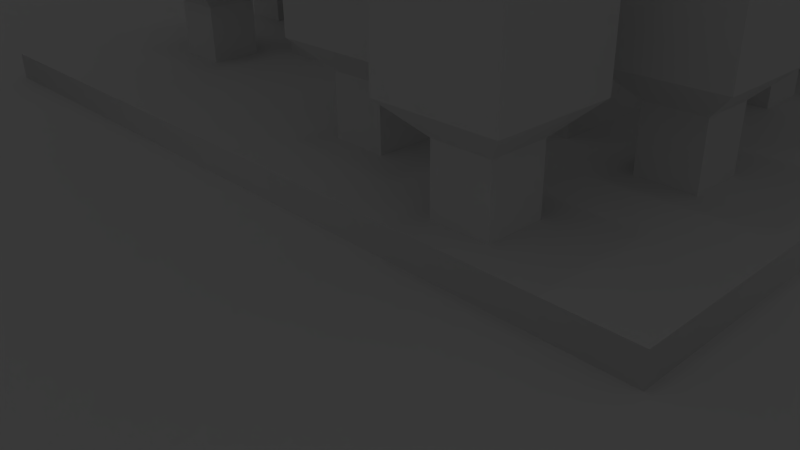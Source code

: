 # Source: pytest.blend  (saved by Blender 2.77.0; exported with 4.5.12 LTS)
import bpy
from mathutils import Matrix  # noqa: F401  (used for matrix-valued properties, if any)

bpy.ops.wm.read_factory_settings(use_empty=True)
scene = bpy.context.scene
scene.name = 'Scene'

# ---- collections
col_collection_1 = bpy.data.collections.new('Collection 1'); scene.collection.children.link(col_collection_1)

# ---- world
world_world = bpy.data.worlds.new('World'); scene.world = world_world
world_world.color = (0.05088, 0.05088, 0.05088)
world_world.use_sun_shadow = False
world_world.sun_shadow_jitter_overblur = 0.0
world_world.cycles.sampling_method = 'MANUAL'

# ---- cameras
cam_camera = bpy.data.cameras.new('Camera')
cam_camera.clip_end = 100.0
cam_camera.lens = 35.0
cam_camera.sensor_width = 32.0
cam_camera.sensor_height = 18.0
cam_camera.ortho_scale = 7.314
cam_camera.dof.focus_distance = 0.0
cam_camera.dof.aperture_fstop = 128.0

# ---- lights
light_lamp = bpy.data.lights.new('Lamp', 'POINT')
light_lamp.transmission_factor = 0.0
light_lamp.cutoff_distance = 30.0
light_lamp.energy = 100.0
light_lamp.shadow_buffer_clip_start = 1.001
light_lamp.shadow_soft_size = 0.1
light_lamp.shadow_maximum_resolution = 0.006
light_lamp.use_absolute_resolution = True

# ---- meshes
me_cube_036 = bpy.data.meshes.new('Cube.036')
me_cube_036.from_pydata([(-1.0, 1.0, 4.091), (-1.0, 1.0, 2.091), (-1.0, -1.0, 4.091), (-1.0, -1.0, 2.091), (1.0, 1.0, 4.091), (1.0, 1.0, 2.091), (1.0, -1.0, 4.091), (1.0, -1.0, 2.091), (-0.6, -0.6, 4.691), (-0.6, 0.6, 4.691), (0.6, -0.6, 4.691), (0.6, 0.6, 4.691), (-0.4926, 0.4926, 1.591), (-0.4926, -0.4926, 1.591), (0.4926, -0.4926, 1.591), (0.4926, 0.4926, 1.591), (-0.4926, 0.4926, 0.03567), (-0.4926, -0.4926, 0.03567), (0.4926, -0.4926, 0.03567), (0.4926, 0.4926, 0.03567)], [], [(1, 3, 2, 0), (3, 7, 6, 2), (7, 5, 4, 6), (5, 1, 0, 4), (0, 2, 8, 9), (3, 1, 12, 13), (9, 8, 10, 11), (2, 6, 10, 8), (4, 0, 9, 11), (6, 4, 11, 10), (12, 15, 19, 16), (1, 5, 15, 12), (7, 3, 13, 14), (5, 7, 14, 15), (19, 18, 17, 16), (14, 13, 17, 18), (15, 14, 18, 19), (13, 12, 16, 17)])
me_cube_036.use_remesh_preserve_volume = False
me_cube_036.use_remesh_preserve_attributes = False
me_cube_036.use_mirror_vertex_groups = False
me_cube_036.update()
me_cube_032 = bpy.data.meshes.new('Cube.032')
me_cube_032.from_pydata([(-1.0, 1.0, 4.091), (-1.0, 1.0, 2.091), (-1.0, -1.0, 4.091), (-1.0, -1.0, 2.091), (1.0, 1.0, 4.091), (1.0, 1.0, 2.091), (1.0, -1.0, 4.091), (1.0, -1.0, 2.091), (-0.6, -0.6, 4.691), (-0.6, 0.6, 4.691), (0.6, -0.6, 4.691), (0.6, 0.6, 4.691), (-0.4926, 0.4926, 1.591), (-0.4926, -0.4926, 1.591), (0.4926, -0.4926, 1.591), (0.4926, 0.4926, 1.591), (-0.4926, 0.4926, 0.03567), (-0.4926, -0.4926, 0.03567), (0.4926, -0.4926, 0.03567), (0.4926, 0.4926, 0.03567)], [], [(1, 3, 2, 0), (3, 7, 6, 2), (7, 5, 4, 6), (5, 1, 0, 4), (0, 2, 8, 9), (3, 1, 12, 13), (9, 8, 10, 11), (2, 6, 10, 8), (4, 0, 9, 11), (6, 4, 11, 10), (12, 15, 19, 16), (1, 5, 15, 12), (7, 3, 13, 14), (5, 7, 14, 15), (19, 18, 17, 16), (14, 13, 17, 18), (15, 14, 18, 19), (13, 12, 16, 17)])
me_cube_032.use_remesh_preserve_volume = False
me_cube_032.use_remesh_preserve_attributes = False
me_cube_032.use_mirror_vertex_groups = False
me_cube_032.update()
me_cube_031 = bpy.data.meshes.new('Cube.031')
me_cube_031.from_pydata([(-1.0, 1.0, 4.091), (-1.0, 1.0, 2.091), (-1.0, -1.0, 4.091), (-1.0, -1.0, 2.091), (1.0, 1.0, 4.091), (1.0, 1.0, 2.091), (1.0, -1.0, 4.091), (1.0, -1.0, 2.091), (-0.6, -0.6, 4.691), (-0.6, 0.6, 4.691), (0.6, -0.6, 4.691), (0.6, 0.6, 4.691), (-0.4926, 0.4926, 1.591), (-0.4926, -0.4926, 1.591), (0.4926, -0.4926, 1.591), (0.4926, 0.4926, 1.591), (-0.4926, 0.4926, 0.03567), (-0.4926, -0.4926, 0.03567), (0.4926, -0.4926, 0.03567), (0.4926, 0.4926, 0.03567)], [], [(1, 3, 2, 0), (3, 7, 6, 2), (7, 5, 4, 6), (5, 1, 0, 4), (0, 2, 8, 9), (3, 1, 12, 13), (9, 8, 10, 11), (2, 6, 10, 8), (4, 0, 9, 11), (6, 4, 11, 10), (12, 15, 19, 16), (1, 5, 15, 12), (7, 3, 13, 14), (5, 7, 14, 15), (19, 18, 17, 16), (14, 13, 17, 18), (15, 14, 18, 19), (13, 12, 16, 17)])
me_cube_031.use_remesh_preserve_volume = False
me_cube_031.use_remesh_preserve_attributes = False
me_cube_031.use_mirror_vertex_groups = False
me_cube_031.update()
me_cube_030 = bpy.data.meshes.new('Cube.030')
me_cube_030.from_pydata([(-1.0, 1.0, 4.091), (-1.0, 1.0, 2.091), (-1.0, -1.0, 4.091), (-1.0, -1.0, 2.091), (1.0, 1.0, 4.091), (1.0, 1.0, 2.091), (1.0, -1.0, 4.091), (1.0, -1.0, 2.091), (-0.6, -0.6, 4.691), (-0.6, 0.6, 4.691), (0.6, -0.6, 4.691), (0.6, 0.6, 4.691), (-0.4926, 0.4926, 1.591), (-0.4926, -0.4926, 1.591), (0.4926, -0.4926, 1.591), (0.4926, 0.4926, 1.591), (-0.4926, 0.4926, 0.03567), (-0.4926, -0.4926, 0.03567), (0.4926, -0.4926, 0.03567), (0.4926, 0.4926, 0.03567)], [], [(1, 3, 2, 0), (3, 7, 6, 2), (7, 5, 4, 6), (5, 1, 0, 4), (0, 2, 8, 9), (3, 1, 12, 13), (9, 8, 10, 11), (2, 6, 10, 8), (4, 0, 9, 11), (6, 4, 11, 10), (12, 15, 19, 16), (1, 5, 15, 12), (7, 3, 13, 14), (5, 7, 14, 15), (19, 18, 17, 16), (14, 13, 17, 18), (15, 14, 18, 19), (13, 12, 16, 17)])
me_cube_030.use_remesh_preserve_volume = False
me_cube_030.use_remesh_preserve_attributes = False
me_cube_030.use_mirror_vertex_groups = False
me_cube_030.update()
me_cube_029 = bpy.data.meshes.new('Cube.029')
me_cube_029.from_pydata([(-1.0, 1.0, 4.091), (-1.0, 1.0, 2.091), (-1.0, -1.0, 4.091), (-1.0, -1.0, 2.091), (1.0, 1.0, 4.091), (1.0, 1.0, 2.091), (1.0, -1.0, 4.091), (1.0, -1.0, 2.091), (-0.6, -0.6, 4.691), (-0.6, 0.6, 4.691), (0.6, -0.6, 4.691), (0.6, 0.6, 4.691), (-0.4926, 0.4926, 1.591), (-0.4926, -0.4926, 1.591), (0.4926, -0.4926, 1.591), (0.4926, 0.4926, 1.591), (-0.4926, 0.4926, 0.03567), (-0.4926, -0.4926, 0.03567), (0.4926, -0.4926, 0.03567), (0.4926, 0.4926, 0.03567)], [], [(1, 3, 2, 0), (3, 7, 6, 2), (7, 5, 4, 6), (5, 1, 0, 4), (0, 2, 8, 9), (3, 1, 12, 13), (9, 8, 10, 11), (2, 6, 10, 8), (4, 0, 9, 11), (6, 4, 11, 10), (12, 15, 19, 16), (1, 5, 15, 12), (7, 3, 13, 14), (5, 7, 14, 15), (19, 18, 17, 16), (14, 13, 17, 18), (15, 14, 18, 19), (13, 12, 16, 17)])
me_cube_029.use_remesh_preserve_volume = False
me_cube_029.use_remesh_preserve_attributes = False
me_cube_029.use_mirror_vertex_groups = False
me_cube_029.update()
me_cube_028 = bpy.data.meshes.new('Cube.028')
me_cube_028.from_pydata([(-1.0, 1.0, 4.091), (-1.0, 1.0, 2.091), (-1.0, -1.0, 4.091), (-1.0, -1.0, 2.091), (1.0, 1.0, 4.091), (1.0, 1.0, 2.091), (1.0, -1.0, 4.091), (1.0, -1.0, 2.091), (-0.6, -0.6, 4.691), (-0.6, 0.6, 4.691), (0.6, -0.6, 4.691), (0.6, 0.6, 4.691), (-0.4926, 0.4926, 1.591), (-0.4926, -0.4926, 1.591), (0.4926, -0.4926, 1.591), (0.4926, 0.4926, 1.591), (-0.4926, 0.4926, 0.03567), (-0.4926, -0.4926, 0.03567), (0.4926, -0.4926, 0.03567), (0.4926, 0.4926, 0.03567)], [], [(1, 3, 2, 0), (3, 7, 6, 2), (7, 5, 4, 6), (5, 1, 0, 4), (0, 2, 8, 9), (3, 1, 12, 13), (9, 8, 10, 11), (2, 6, 10, 8), (4, 0, 9, 11), (6, 4, 11, 10), (12, 15, 19, 16), (1, 5, 15, 12), (7, 3, 13, 14), (5, 7, 14, 15), (19, 18, 17, 16), (14, 13, 17, 18), (15, 14, 18, 19), (13, 12, 16, 17)])
me_cube_028.use_remesh_preserve_volume = False
me_cube_028.use_remesh_preserve_attributes = False
me_cube_028.use_mirror_vertex_groups = False
me_cube_028.update()
me_cube_027 = bpy.data.meshes.new('Cube.027')
me_cube_027.from_pydata([(-1.0, 1.0, 4.091), (-1.0, 1.0, 2.091), (-1.0, -1.0, 4.091), (-1.0, -1.0, 2.091), (1.0, 1.0, 4.091), (1.0, 1.0, 2.091), (1.0, -1.0, 4.091), (1.0, -1.0, 2.091), (-0.6, -0.6, 4.691), (-0.6, 0.6, 4.691), (0.6, -0.6, 4.691), (0.6, 0.6, 4.691), (-0.4926, 0.4926, 1.591), (-0.4926, -0.4926, 1.591), (0.4926, -0.4926, 1.591), (0.4926, 0.4926, 1.591), (-0.4926, 0.4926, 0.03567), (-0.4926, -0.4926, 0.03567), (0.4926, -0.4926, 0.03567), (0.4926, 0.4926, 0.03567)], [], [(1, 3, 2, 0), (3, 7, 6, 2), (7, 5, 4, 6), (5, 1, 0, 4), (0, 2, 8, 9), (3, 1, 12, 13), (9, 8, 10, 11), (2, 6, 10, 8), (4, 0, 9, 11), (6, 4, 11, 10), (12, 15, 19, 16), (1, 5, 15, 12), (7, 3, 13, 14), (5, 7, 14, 15), (19, 18, 17, 16), (14, 13, 17, 18), (15, 14, 18, 19), (13, 12, 16, 17)])
me_cube_027.use_remesh_preserve_volume = False
me_cube_027.use_remesh_preserve_attributes = False
me_cube_027.use_mirror_vertex_groups = False
me_cube_027.update()
me_cube_026 = bpy.data.meshes.new('Cube.026')
me_cube_026.from_pydata([(-1.0, 1.0, 4.091), (-1.0, 1.0, 2.091), (-1.0, -1.0, 4.091), (-1.0, -1.0, 2.091), (1.0, 1.0, 4.091), (1.0, 1.0, 2.091), (1.0, -1.0, 4.091), (1.0, -1.0, 2.091), (-0.6, -0.6, 4.691), (-0.6, 0.6, 4.691), (0.6, -0.6, 4.691), (0.6, 0.6, 4.691), (-0.4926, 0.4926, 1.591), (-0.4926, -0.4926, 1.591), (0.4926, -0.4926, 1.591), (0.4926, 0.4926, 1.591), (-0.4926, 0.4926, 0.03567), (-0.4926, -0.4926, 0.03567), (0.4926, -0.4926, 0.03567), (0.4926, 0.4926, 0.03567)], [], [(1, 3, 2, 0), (3, 7, 6, 2), (7, 5, 4, 6), (5, 1, 0, 4), (0, 2, 8, 9), (3, 1, 12, 13), (9, 8, 10, 11), (2, 6, 10, 8), (4, 0, 9, 11), (6, 4, 11, 10), (12, 15, 19, 16), (1, 5, 15, 12), (7, 3, 13, 14), (5, 7, 14, 15), (19, 18, 17, 16), (14, 13, 17, 18), (15, 14, 18, 19), (13, 12, 16, 17)])
me_cube_026.use_remesh_preserve_volume = False
me_cube_026.use_remesh_preserve_attributes = False
me_cube_026.use_mirror_vertex_groups = False
me_cube_026.update()
me_cube_025 = bpy.data.meshes.new('Cube.025')
me_cube_025.from_pydata([(-1.0, 1.0, 4.091), (-1.0, 1.0, 2.091), (-1.0, -1.0, 4.091), (-1.0, -1.0, 2.091), (1.0, 1.0, 4.091), (1.0, 1.0, 2.091), (1.0, -1.0, 4.091), (1.0, -1.0, 2.091), (-0.6, -0.6, 4.691), (-0.6, 0.6, 4.691), (0.6, -0.6, 4.691), (0.6, 0.6, 4.691), (-0.4926, 0.4926, 1.591), (-0.4926, -0.4926, 1.591), (0.4926, -0.4926, 1.591), (0.4926, 0.4926, 1.591), (-0.4926, 0.4926, 0.03567), (-0.4926, -0.4926, 0.03567), (0.4926, -0.4926, 0.03567), (0.4926, 0.4926, 0.03567)], [], [(1, 3, 2, 0), (3, 7, 6, 2), (7, 5, 4, 6), (5, 1, 0, 4), (0, 2, 8, 9), (3, 1, 12, 13), (9, 8, 10, 11), (2, 6, 10, 8), (4, 0, 9, 11), (6, 4, 11, 10), (12, 15, 19, 16), (1, 5, 15, 12), (7, 3, 13, 14), (5, 7, 14, 15), (19, 18, 17, 16), (14, 13, 17, 18), (15, 14, 18, 19), (13, 12, 16, 17)])
me_cube_025.use_remesh_preserve_volume = False
me_cube_025.use_remesh_preserve_attributes = False
me_cube_025.use_mirror_vertex_groups = False
me_cube_025.update()
me_cube_024 = bpy.data.meshes.new('Cube.024')
me_cube_024.from_pydata([(-1.0, 1.0, 4.091), (-1.0, 1.0, 2.091), (-1.0, -1.0, 4.091), (-1.0, -1.0, 2.091), (1.0, 1.0, 4.091), (1.0, 1.0, 2.091), (1.0, -1.0, 4.091), (1.0, -1.0, 2.091), (-0.6, -0.6, 4.691), (-0.6, 0.6, 4.691), (0.6, -0.6, 4.691), (0.6, 0.6, 4.691), (-0.4926, 0.4926, 1.591), (-0.4926, -0.4926, 1.591), (0.4926, -0.4926, 1.591), (0.4926, 0.4926, 1.591), (-0.4926, 0.4926, 0.03567), (-0.4926, -0.4926, 0.03567), (0.4926, -0.4926, 0.03567), (0.4926, 0.4926, 0.03567)], [], [(1, 3, 2, 0), (3, 7, 6, 2), (7, 5, 4, 6), (5, 1, 0, 4), (0, 2, 8, 9), (3, 1, 12, 13), (9, 8, 10, 11), (2, 6, 10, 8), (4, 0, 9, 11), (6, 4, 11, 10), (12, 15, 19, 16), (1, 5, 15, 12), (7, 3, 13, 14), (5, 7, 14, 15), (19, 18, 17, 16), (14, 13, 17, 18), (15, 14, 18, 19), (13, 12, 16, 17)])
me_cube_024.use_remesh_preserve_volume = False
me_cube_024.use_remesh_preserve_attributes = False
me_cube_024.use_mirror_vertex_groups = False
me_cube_024.update()
me_cube_023 = bpy.data.meshes.new('Cube.023')
me_cube_023.from_pydata([(-1.0, 1.0, 4.091), (-1.0, 1.0, 2.091), (-1.0, -1.0, 4.091), (-1.0, -1.0, 2.091), (1.0, 1.0, 4.091), (1.0, 1.0, 2.091), (1.0, -1.0, 4.091), (1.0, -1.0, 2.091), (-0.6, -0.6, 4.691), (-0.6, 0.6, 4.691), (0.6, -0.6, 4.691), (0.6, 0.6, 4.691), (-0.4926, 0.4926, 1.591), (-0.4926, -0.4926, 1.591), (0.4926, -0.4926, 1.591), (0.4926, 0.4926, 1.591), (-0.4926, 0.4926, 0.03567), (-0.4926, -0.4926, 0.03567), (0.4926, -0.4926, 0.03567), (0.4926, 0.4926, 0.03567)], [], [(1, 3, 2, 0), (3, 7, 6, 2), (7, 5, 4, 6), (5, 1, 0, 4), (0, 2, 8, 9), (3, 1, 12, 13), (9, 8, 10, 11), (2, 6, 10, 8), (4, 0, 9, 11), (6, 4, 11, 10), (12, 15, 19, 16), (1, 5, 15, 12), (7, 3, 13, 14), (5, 7, 14, 15), (19, 18, 17, 16), (14, 13, 17, 18), (15, 14, 18, 19), (13, 12, 16, 17)])
me_cube_023.use_remesh_preserve_volume = False
me_cube_023.use_remesh_preserve_attributes = False
me_cube_023.use_mirror_vertex_groups = False
me_cube_023.update()
me_cube_022 = bpy.data.meshes.new('Cube.022')
me_cube_022.from_pydata([(-1.0, 1.0, 4.091), (-1.0, 1.0, 2.091), (-1.0, -1.0, 4.091), (-1.0, -1.0, 2.091), (1.0, 1.0, 4.091), (1.0, 1.0, 2.091), (1.0, -1.0, 4.091), (1.0, -1.0, 2.091), (-0.6, -0.6, 4.691), (-0.6, 0.6, 4.691), (0.6, -0.6, 4.691), (0.6, 0.6, 4.691), (-0.4926, 0.4926, 1.591), (-0.4926, -0.4926, 1.591), (0.4926, -0.4926, 1.591), (0.4926, 0.4926, 1.591), (-0.4926, 0.4926, 0.03567), (-0.4926, -0.4926, 0.03567), (0.4926, -0.4926, 0.03567), (0.4926, 0.4926, 0.03567)], [], [(1, 3, 2, 0), (3, 7, 6, 2), (7, 5, 4, 6), (5, 1, 0, 4), (0, 2, 8, 9), (3, 1, 12, 13), (9, 8, 10, 11), (2, 6, 10, 8), (4, 0, 9, 11), (6, 4, 11, 10), (12, 15, 19, 16), (1, 5, 15, 12), (7, 3, 13, 14), (5, 7, 14, 15), (19, 18, 17, 16), (14, 13, 17, 18), (15, 14, 18, 19), (13, 12, 16, 17)])
me_cube_022.use_remesh_preserve_volume = False
me_cube_022.use_remesh_preserve_attributes = False
me_cube_022.use_mirror_vertex_groups = False
me_cube_022.update()
me_cube_021 = bpy.data.meshes.new('Cube.021')
me_cube_021.from_pydata([(-1.0, 1.0, 4.091), (-1.0, 1.0, 2.091), (-1.0, -1.0, 4.091), (-1.0, -1.0, 2.091), (1.0, 1.0, 4.091), (1.0, 1.0, 2.091), (1.0, -1.0, 4.091), (1.0, -1.0, 2.091), (-0.6, -0.6, 4.691), (-0.6, 0.6, 4.691), (0.6, -0.6, 4.691), (0.6, 0.6, 4.691), (-0.4926, 0.4926, 1.591), (-0.4926, -0.4926, 1.591), (0.4926, -0.4926, 1.591), (0.4926, 0.4926, 1.591), (-0.4926, 0.4926, 0.03567), (-0.4926, -0.4926, 0.03567), (0.4926, -0.4926, 0.03567), (0.4926, 0.4926, 0.03567)], [], [(1, 3, 2, 0), (3, 7, 6, 2), (7, 5, 4, 6), (5, 1, 0, 4), (0, 2, 8, 9), (3, 1, 12, 13), (9, 8, 10, 11), (2, 6, 10, 8), (4, 0, 9, 11), (6, 4, 11, 10), (12, 15, 19, 16), (1, 5, 15, 12), (7, 3, 13, 14), (5, 7, 14, 15), (19, 18, 17, 16), (14, 13, 17, 18), (15, 14, 18, 19), (13, 12, 16, 17)])
me_cube_021.use_remesh_preserve_volume = False
me_cube_021.use_remesh_preserve_attributes = False
me_cube_021.use_mirror_vertex_groups = False
me_cube_021.update()
me_cube_020 = bpy.data.meshes.new('Cube.020')
me_cube_020.from_pydata([(-1.0, 1.0, 4.091), (-1.0, 1.0, 2.091), (-1.0, -1.0, 4.091), (-1.0, -1.0, 2.091), (1.0, 1.0, 4.091), (1.0, 1.0, 2.091), (1.0, -1.0, 4.091), (1.0, -1.0, 2.091), (-0.6, -0.6, 4.691), (-0.6, 0.6, 4.691), (0.6, -0.6, 4.691), (0.6, 0.6, 4.691), (-0.4926, 0.4926, 1.591), (-0.4926, -0.4926, 1.591), (0.4926, -0.4926, 1.591), (0.4926, 0.4926, 1.591), (-0.4926, 0.4926, 0.03567), (-0.4926, -0.4926, 0.03567), (0.4926, -0.4926, 0.03567), (0.4926, 0.4926, 0.03567)], [], [(1, 3, 2, 0), (3, 7, 6, 2), (7, 5, 4, 6), (5, 1, 0, 4), (0, 2, 8, 9), (3, 1, 12, 13), (9, 8, 10, 11), (2, 6, 10, 8), (4, 0, 9, 11), (6, 4, 11, 10), (12, 15, 19, 16), (1, 5, 15, 12), (7, 3, 13, 14), (5, 7, 14, 15), (19, 18, 17, 16), (14, 13, 17, 18), (15, 14, 18, 19), (13, 12, 16, 17)])
me_cube_020.use_remesh_preserve_volume = False
me_cube_020.use_remesh_preserve_attributes = False
me_cube_020.use_mirror_vertex_groups = False
me_cube_020.update()
me_cube_019 = bpy.data.meshes.new('Cube.019')
me_cube_019.from_pydata([(-1.0, 1.0, 4.091), (-1.0, 1.0, 2.091), (-1.0, -1.0, 4.091), (-1.0, -1.0, 2.091), (1.0, 1.0, 4.091), (1.0, 1.0, 2.091), (1.0, -1.0, 4.091), (1.0, -1.0, 2.091), (-0.6, -0.6, 4.691), (-0.6, 0.6, 4.691), (0.6, -0.6, 4.691), (0.6, 0.6, 4.691), (-0.4926, 0.4926, 1.591), (-0.4926, -0.4926, 1.591), (0.4926, -0.4926, 1.591), (0.4926, 0.4926, 1.591), (-0.4926, 0.4926, 0.03567), (-0.4926, -0.4926, 0.03567), (0.4926, -0.4926, 0.03567), (0.4926, 0.4926, 0.03567)], [], [(1, 3, 2, 0), (3, 7, 6, 2), (7, 5, 4, 6), (5, 1, 0, 4), (0, 2, 8, 9), (3, 1, 12, 13), (9, 8, 10, 11), (2, 6, 10, 8), (4, 0, 9, 11), (6, 4, 11, 10), (12, 15, 19, 16), (1, 5, 15, 12), (7, 3, 13, 14), (5, 7, 14, 15), (19, 18, 17, 16), (14, 13, 17, 18), (15, 14, 18, 19), (13, 12, 16, 17)])
me_cube_019.use_remesh_preserve_volume = False
me_cube_019.use_remesh_preserve_attributes = False
me_cube_019.use_mirror_vertex_groups = False
me_cube_019.update()
me_cube_018 = bpy.data.meshes.new('Cube.018')
me_cube_018.from_pydata([(-1.0, 1.0, 4.091), (-1.0, 1.0, 2.091), (-1.0, -1.0, 4.091), (-1.0, -1.0, 2.091), (1.0, 1.0, 4.091), (1.0, 1.0, 2.091), (1.0, -1.0, 4.091), (1.0, -1.0, 2.091), (-0.6, -0.6, 4.691), (-0.6, 0.6, 4.691), (0.6, -0.6, 4.691), (0.6, 0.6, 4.691), (-0.4926, 0.4926, 1.591), (-0.4926, -0.4926, 1.591), (0.4926, -0.4926, 1.591), (0.4926, 0.4926, 1.591), (-0.4926, 0.4926, 0.03567), (-0.4926, -0.4926, 0.03567), (0.4926, -0.4926, 0.03567), (0.4926, 0.4926, 0.03567)], [], [(1, 3, 2, 0), (3, 7, 6, 2), (7, 5, 4, 6), (5, 1, 0, 4), (0, 2, 8, 9), (3, 1, 12, 13), (9, 8, 10, 11), (2, 6, 10, 8), (4, 0, 9, 11), (6, 4, 11, 10), (12, 15, 19, 16), (1, 5, 15, 12), (7, 3, 13, 14), (5, 7, 14, 15), (19, 18, 17, 16), (14, 13, 17, 18), (15, 14, 18, 19), (13, 12, 16, 17)])
me_cube_018.use_remesh_preserve_volume = False
me_cube_018.use_remesh_preserve_attributes = False
me_cube_018.use_mirror_vertex_groups = False
me_cube_018.update()
me_cube_017 = bpy.data.meshes.new('Cube.017')
me_cube_017.from_pydata([(-1.0, 1.0, 4.091), (-1.0, 1.0, 2.091), (-1.0, -1.0, 4.091), (-1.0, -1.0, 2.091), (1.0, 1.0, 4.091), (1.0, 1.0, 2.091), (1.0, -1.0, 4.091), (1.0, -1.0, 2.091), (-0.6, -0.6, 4.691), (-0.6, 0.6, 4.691), (0.6, -0.6, 4.691), (0.6, 0.6, 4.691), (-0.4926, 0.4926, 1.591), (-0.4926, -0.4926, 1.591), (0.4926, -0.4926, 1.591), (0.4926, 0.4926, 1.591), (-0.4926, 0.4926, 0.03567), (-0.4926, -0.4926, 0.03567), (0.4926, -0.4926, 0.03567), (0.4926, 0.4926, 0.03567)], [], [(1, 3, 2, 0), (3, 7, 6, 2), (7, 5, 4, 6), (5, 1, 0, 4), (0, 2, 8, 9), (3, 1, 12, 13), (9, 8, 10, 11), (2, 6, 10, 8), (4, 0, 9, 11), (6, 4, 11, 10), (12, 15, 19, 16), (1, 5, 15, 12), (7, 3, 13, 14), (5, 7, 14, 15), (19, 18, 17, 16), (14, 13, 17, 18), (15, 14, 18, 19), (13, 12, 16, 17)])
me_cube_017.use_remesh_preserve_volume = False
me_cube_017.use_remesh_preserve_attributes = False
me_cube_017.use_mirror_vertex_groups = False
me_cube_017.update()
me_cube_016 = bpy.data.meshes.new('Cube.016')
me_cube_016.from_pydata([(-1.0, 1.0, 4.091), (-1.0, 1.0, 2.091), (-1.0, -1.0, 4.091), (-1.0, -1.0, 2.091), (1.0, 1.0, 4.091), (1.0, 1.0, 2.091), (1.0, -1.0, 4.091), (1.0, -1.0, 2.091), (-0.6, -0.6, 4.691), (-0.6, 0.6, 4.691), (0.6, -0.6, 4.691), (0.6, 0.6, 4.691), (-0.4926, 0.4926, 1.591), (-0.4926, -0.4926, 1.591), (0.4926, -0.4926, 1.591), (0.4926, 0.4926, 1.591), (-0.4926, 0.4926, 0.03567), (-0.4926, -0.4926, 0.03567), (0.4926, -0.4926, 0.03567), (0.4926, 0.4926, 0.03567)], [], [(1, 3, 2, 0), (3, 7, 6, 2), (7, 5, 4, 6), (5, 1, 0, 4), (0, 2, 8, 9), (3, 1, 12, 13), (9, 8, 10, 11), (2, 6, 10, 8), (4, 0, 9, 11), (6, 4, 11, 10), (12, 15, 19, 16), (1, 5, 15, 12), (7, 3, 13, 14), (5, 7, 14, 15), (19, 18, 17, 16), (14, 13, 17, 18), (15, 14, 18, 19), (13, 12, 16, 17)])
me_cube_016.use_remesh_preserve_volume = False
me_cube_016.use_remesh_preserve_attributes = False
me_cube_016.use_mirror_vertex_groups = False
me_cube_016.update()
me_cube_015 = bpy.data.meshes.new('Cube.015')
me_cube_015.from_pydata([(-1.0, 1.0, 4.091), (-1.0, 1.0, 2.091), (-1.0, -1.0, 4.091), (-1.0, -1.0, 2.091), (1.0, 1.0, 4.091), (1.0, 1.0, 2.091), (1.0, -1.0, 4.091), (1.0, -1.0, 2.091), (-0.6, -0.6, 4.691), (-0.6, 0.6, 4.691), (0.6, -0.6, 4.691), (0.6, 0.6, 4.691), (-0.4926, 0.4926, 1.591), (-0.4926, -0.4926, 1.591), (0.4926, -0.4926, 1.591), (0.4926, 0.4926, 1.591), (-0.4926, 0.4926, 0.03567), (-0.4926, -0.4926, 0.03567), (0.4926, -0.4926, 0.03567), (0.4926, 0.4926, 0.03567)], [], [(1, 3, 2, 0), (3, 7, 6, 2), (7, 5, 4, 6), (5, 1, 0, 4), (0, 2, 8, 9), (3, 1, 12, 13), (9, 8, 10, 11), (2, 6, 10, 8), (4, 0, 9, 11), (6, 4, 11, 10), (12, 15, 19, 16), (1, 5, 15, 12), (7, 3, 13, 14), (5, 7, 14, 15), (19, 18, 17, 16), (14, 13, 17, 18), (15, 14, 18, 19), (13, 12, 16, 17)])
me_cube_015.use_remesh_preserve_volume = False
me_cube_015.use_remesh_preserve_attributes = False
me_cube_015.use_mirror_vertex_groups = False
me_cube_015.update()
me_cube_014 = bpy.data.meshes.new('Cube.014')
me_cube_014.from_pydata([(-1.0, 1.0, 4.091), (-1.0, 1.0, 2.091), (-1.0, -1.0, 4.091), (-1.0, -1.0, 2.091), (1.0, 1.0, 4.091), (1.0, 1.0, 2.091), (1.0, -1.0, 4.091), (1.0, -1.0, 2.091), (-0.6, -0.6, 4.691), (-0.6, 0.6, 4.691), (0.6, -0.6, 4.691), (0.6, 0.6, 4.691), (-0.4926, 0.4926, 1.591), (-0.4926, -0.4926, 1.591), (0.4926, -0.4926, 1.591), (0.4926, 0.4926, 1.591), (-0.4926, 0.4926, 0.03567), (-0.4926, -0.4926, 0.03567), (0.4926, -0.4926, 0.03567), (0.4926, 0.4926, 0.03567)], [], [(1, 3, 2, 0), (3, 7, 6, 2), (7, 5, 4, 6), (5, 1, 0, 4), (0, 2, 8, 9), (3, 1, 12, 13), (9, 8, 10, 11), (2, 6, 10, 8), (4, 0, 9, 11), (6, 4, 11, 10), (12, 15, 19, 16), (1, 5, 15, 12), (7, 3, 13, 14), (5, 7, 14, 15), (19, 18, 17, 16), (14, 13, 17, 18), (15, 14, 18, 19), (13, 12, 16, 17)])
me_cube_014.use_remesh_preserve_volume = False
me_cube_014.use_remesh_preserve_attributes = False
me_cube_014.use_mirror_vertex_groups = False
me_cube_014.update()
me_cube_013 = bpy.data.meshes.new('Cube.013')
me_cube_013.from_pydata([(-1.0, 1.0, 4.091), (-1.0, 1.0, 2.091), (-1.0, -1.0, 4.091), (-1.0, -1.0, 2.091), (1.0, 1.0, 4.091), (1.0, 1.0, 2.091), (1.0, -1.0, 4.091), (1.0, -1.0, 2.091), (-0.6, -0.6, 4.691), (-0.6, 0.6, 4.691), (0.6, -0.6, 4.691), (0.6, 0.6, 4.691), (-0.4926, 0.4926, 1.591), (-0.4926, -0.4926, 1.591), (0.4926, -0.4926, 1.591), (0.4926, 0.4926, 1.591), (-0.4926, 0.4926, 0.03567), (-0.4926, -0.4926, 0.03567), (0.4926, -0.4926, 0.03567), (0.4926, 0.4926, 0.03567)], [], [(1, 3, 2, 0), (3, 7, 6, 2), (7, 5, 4, 6), (5, 1, 0, 4), (0, 2, 8, 9), (3, 1, 12, 13), (9, 8, 10, 11), (2, 6, 10, 8), (4, 0, 9, 11), (6, 4, 11, 10), (12, 15, 19, 16), (1, 5, 15, 12), (7, 3, 13, 14), (5, 7, 14, 15), (19, 18, 17, 16), (14, 13, 17, 18), (15, 14, 18, 19), (13, 12, 16, 17)])
me_cube_013.use_remesh_preserve_volume = False
me_cube_013.use_remesh_preserve_attributes = False
me_cube_013.use_mirror_vertex_groups = False
me_cube_013.update()
me_cube_012 = bpy.data.meshes.new('Cube.012')
me_cube_012.from_pydata([(-1.0, 1.0, 4.091), (-1.0, 1.0, 2.091), (-1.0, -1.0, 4.091), (-1.0, -1.0, 2.091), (1.0, 1.0, 4.091), (1.0, 1.0, 2.091), (1.0, -1.0, 4.091), (1.0, -1.0, 2.091), (-0.6, -0.6, 4.691), (-0.6, 0.6, 4.691), (0.6, -0.6, 4.691), (0.6, 0.6, 4.691), (-0.4926, 0.4926, 1.591), (-0.4926, -0.4926, 1.591), (0.4926, -0.4926, 1.591), (0.4926, 0.4926, 1.591), (-0.4926, 0.4926, 0.03567), (-0.4926, -0.4926, 0.03567), (0.4926, -0.4926, 0.03567), (0.4926, 0.4926, 0.03567)], [], [(1, 3, 2, 0), (3, 7, 6, 2), (7, 5, 4, 6), (5, 1, 0, 4), (0, 2, 8, 9), (3, 1, 12, 13), (9, 8, 10, 11), (2, 6, 10, 8), (4, 0, 9, 11), (6, 4, 11, 10), (12, 15, 19, 16), (1, 5, 15, 12), (7, 3, 13, 14), (5, 7, 14, 15), (19, 18, 17, 16), (14, 13, 17, 18), (15, 14, 18, 19), (13, 12, 16, 17)])
me_cube_012.use_remesh_preserve_volume = False
me_cube_012.use_remesh_preserve_attributes = False
me_cube_012.use_mirror_vertex_groups = False
me_cube_012.update()
me_cube_011 = bpy.data.meshes.new('Cube.011')
me_cube_011.from_pydata([(-1.0, 1.0, 4.091), (-1.0, 1.0, 2.091), (-1.0, -1.0, 4.091), (-1.0, -1.0, 2.091), (1.0, 1.0, 4.091), (1.0, 1.0, 2.091), (1.0, -1.0, 4.091), (1.0, -1.0, 2.091), (-0.6, -0.6, 4.691), (-0.6, 0.6, 4.691), (0.6, -0.6, 4.691), (0.6, 0.6, 4.691), (-0.4926, 0.4926, 1.591), (-0.4926, -0.4926, 1.591), (0.4926, -0.4926, 1.591), (0.4926, 0.4926, 1.591), (-0.4926, 0.4926, 0.03567), (-0.4926, -0.4926, 0.03567), (0.4926, -0.4926, 0.03567), (0.4926, 0.4926, 0.03567)], [], [(1, 3, 2, 0), (3, 7, 6, 2), (7, 5, 4, 6), (5, 1, 0, 4), (0, 2, 8, 9), (3, 1, 12, 13), (9, 8, 10, 11), (2, 6, 10, 8), (4, 0, 9, 11), (6, 4, 11, 10), (12, 15, 19, 16), (1, 5, 15, 12), (7, 3, 13, 14), (5, 7, 14, 15), (19, 18, 17, 16), (14, 13, 17, 18), (15, 14, 18, 19), (13, 12, 16, 17)])
me_cube_011.use_remesh_preserve_volume = False
me_cube_011.use_remesh_preserve_attributes = False
me_cube_011.use_mirror_vertex_groups = False
me_cube_011.update()
me_cube_010 = bpy.data.meshes.new('Cube.010')
me_cube_010.from_pydata([(-1.0, 1.0, 4.091), (-1.0, 1.0, 2.091), (-1.0, -1.0, 4.091), (-1.0, -1.0, 2.091), (1.0, 1.0, 4.091), (1.0, 1.0, 2.091), (1.0, -1.0, 4.091), (1.0, -1.0, 2.091), (-0.6, -0.6, 4.691), (-0.6, 0.6, 4.691), (0.6, -0.6, 4.691), (0.6, 0.6, 4.691), (-0.4926, 0.4926, 1.591), (-0.4926, -0.4926, 1.591), (0.4926, -0.4926, 1.591), (0.4926, 0.4926, 1.591), (-0.4926, 0.4926, 0.03567), (-0.4926, -0.4926, 0.03567), (0.4926, -0.4926, 0.03567), (0.4926, 0.4926, 0.03567)], [], [(1, 3, 2, 0), (3, 7, 6, 2), (7, 5, 4, 6), (5, 1, 0, 4), (0, 2, 8, 9), (3, 1, 12, 13), (9, 8, 10, 11), (2, 6, 10, 8), (4, 0, 9, 11), (6, 4, 11, 10), (12, 15, 19, 16), (1, 5, 15, 12), (7, 3, 13, 14), (5, 7, 14, 15), (19, 18, 17, 16), (14, 13, 17, 18), (15, 14, 18, 19), (13, 12, 16, 17)])
me_cube_010.use_remesh_preserve_volume = False
me_cube_010.use_remesh_preserve_attributes = False
me_cube_010.use_mirror_vertex_groups = False
me_cube_010.update()
me_cube_009 = bpy.data.meshes.new('Cube.009')
me_cube_009.from_pydata([(-1.0, 1.0, 4.091), (-1.0, 1.0, 2.091), (-1.0, -1.0, 4.091), (-1.0, -1.0, 2.091), (1.0, 1.0, 4.091), (1.0, 1.0, 2.091), (1.0, -1.0, 4.091), (1.0, -1.0, 2.091), (-0.6, -0.6, 4.691), (-0.6, 0.6, 4.691), (0.6, -0.6, 4.691), (0.6, 0.6, 4.691), (-0.4926, 0.4926, 1.591), (-0.4926, -0.4926, 1.591), (0.4926, -0.4926, 1.591), (0.4926, 0.4926, 1.591), (-0.4926, 0.4926, 0.03567), (-0.4926, -0.4926, 0.03567), (0.4926, -0.4926, 0.03567), (0.4926, 0.4926, 0.03567)], [], [(1, 3, 2, 0), (3, 7, 6, 2), (7, 5, 4, 6), (5, 1, 0, 4), (0, 2, 8, 9), (3, 1, 12, 13), (9, 8, 10, 11), (2, 6, 10, 8), (4, 0, 9, 11), (6, 4, 11, 10), (12, 15, 19, 16), (1, 5, 15, 12), (7, 3, 13, 14), (5, 7, 14, 15), (19, 18, 17, 16), (14, 13, 17, 18), (15, 14, 18, 19), (13, 12, 16, 17)])
me_cube_009.use_remesh_preserve_volume = False
me_cube_009.use_remesh_preserve_attributes = False
me_cube_009.use_mirror_vertex_groups = False
me_cube_009.update()
me_cube_008 = bpy.data.meshes.new('Cube.008')
me_cube_008.from_pydata([(-1.0, 1.0, 4.091), (-1.0, 1.0, 2.091), (-1.0, -1.0, 4.091), (-1.0, -1.0, 2.091), (1.0, 1.0, 4.091), (1.0, 1.0, 2.091), (1.0, -1.0, 4.091), (1.0, -1.0, 2.091), (-0.6, -0.6, 4.691), (-0.6, 0.6, 4.691), (0.6, -0.6, 4.691), (0.6, 0.6, 4.691), (-0.4926, 0.4926, 1.591), (-0.4926, -0.4926, 1.591), (0.4926, -0.4926, 1.591), (0.4926, 0.4926, 1.591), (-0.4926, 0.4926, 0.03567), (-0.4926, -0.4926, 0.03567), (0.4926, -0.4926, 0.03567), (0.4926, 0.4926, 0.03567)], [], [(1, 3, 2, 0), (3, 7, 6, 2), (7, 5, 4, 6), (5, 1, 0, 4), (0, 2, 8, 9), (3, 1, 12, 13), (9, 8, 10, 11), (2, 6, 10, 8), (4, 0, 9, 11), (6, 4, 11, 10), (12, 15, 19, 16), (1, 5, 15, 12), (7, 3, 13, 14), (5, 7, 14, 15), (19, 18, 17, 16), (14, 13, 17, 18), (15, 14, 18, 19), (13, 12, 16, 17)])
me_cube_008.use_remesh_preserve_volume = False
me_cube_008.use_remesh_preserve_attributes = False
me_cube_008.use_mirror_vertex_groups = False
me_cube_008.update()
me_cube_007 = bpy.data.meshes.new('Cube.007')
me_cube_007.from_pydata([(-1.0, 1.0, 4.091), (-1.0, 1.0, 2.091), (-1.0, -1.0, 4.091), (-1.0, -1.0, 2.091), (1.0, 1.0, 4.091), (1.0, 1.0, 2.091), (1.0, -1.0, 4.091), (1.0, -1.0, 2.091), (-0.6, -0.6, 4.691), (-0.6, 0.6, 4.691), (0.6, -0.6, 4.691), (0.6, 0.6, 4.691), (-0.4926, 0.4926, 1.591), (-0.4926, -0.4926, 1.591), (0.4926, -0.4926, 1.591), (0.4926, 0.4926, 1.591), (-0.4926, 0.4926, 0.03567), (-0.4926, -0.4926, 0.03567), (0.4926, -0.4926, 0.03567), (0.4926, 0.4926, 0.03567)], [], [(1, 3, 2, 0), (3, 7, 6, 2), (7, 5, 4, 6), (5, 1, 0, 4), (0, 2, 8, 9), (3, 1, 12, 13), (9, 8, 10, 11), (2, 6, 10, 8), (4, 0, 9, 11), (6, 4, 11, 10), (12, 15, 19, 16), (1, 5, 15, 12), (7, 3, 13, 14), (5, 7, 14, 15), (19, 18, 17, 16), (14, 13, 17, 18), (15, 14, 18, 19), (13, 12, 16, 17)])
me_cube_007.use_remesh_preserve_volume = False
me_cube_007.use_remesh_preserve_attributes = False
me_cube_007.use_mirror_vertex_groups = False
me_cube_007.update()
me_cube_004 = bpy.data.meshes.new('Cube.004')
me_cube_004.from_pydata([(-1.0, -1.0, -1.0), (-1.0, -1.0, 1.0), (-1.0, 1.0, -1.0), (-1.0, 1.0, 1.0), (1.0, -1.0, -1.0), (1.0, -1.0, 1.0), (1.0, 1.0, -1.0), (1.0, 1.0, 1.0)], [], [(1, 3, 2, 0), (3, 7, 6, 2), (7, 5, 4, 6), (5, 1, 0, 4), (0, 2, 6, 4), (5, 7, 3, 1)])
me_cube_004.use_remesh_preserve_volume = False
me_cube_004.use_remesh_preserve_attributes = False
me_cube_004.use_mirror_vertex_groups = False
me_cube_004.update()
me_cube_003 = bpy.data.meshes.new('Cube.003')
me_cube_003.from_pydata([(-100.0, -100.0, -2.0), (-100.0, -100.0, 0.0), (-100.0, 100.0, -2.0), (-100.0, 100.0, 0.0), (100.0, -100.0, -2.0), (100.0, -100.0, 0.0), (100.0, 100.0, -2.0), (100.0, 100.0, 0.0)], [], [(1, 3, 2, 0), (3, 7, 6, 2), (7, 5, 4, 6), (5, 1, 0, 4), (0, 2, 6, 4), (5, 7, 3, 1)])
me_cube_003.use_remesh_preserve_volume = False
me_cube_003.use_remesh_preserve_attributes = False
me_cube_003.use_mirror_vertex_groups = False
me_cube_003.update()
me_cube_002 = bpy.data.meshes.new('Cube.002')
me_cube_002.from_pydata([(-1.0, 1.0, 4.091), (-1.0, 1.0, 2.091), (-1.0, -1.0, 4.091), (-1.0, -1.0, 2.091), (1.0, 1.0, 4.091), (1.0, 1.0, 2.091), (1.0, -1.0, 4.091), (1.0, -1.0, 2.091), (-0.6, -0.6, 4.691), (-0.6, 0.6, 4.691), (0.6, -0.6, 4.691), (0.6, 0.6, 4.691), (-0.4926, 0.4926, 1.591), (-0.4926, -0.4926, 1.591), (0.4926, -0.4926, 1.591), (0.4926, 0.4926, 1.591), (-0.4926, 0.4926, 0.03567), (-0.4926, -0.4926, 0.03567), (0.4926, -0.4926, 0.03567), (0.4926, 0.4926, 0.03567)], [], [(1, 3, 2, 0), (3, 7, 6, 2), (7, 5, 4, 6), (5, 1, 0, 4), (0, 2, 8, 9), (3, 1, 12, 13), (9, 8, 10, 11), (2, 6, 10, 8), (4, 0, 9, 11), (6, 4, 11, 10), (12, 15, 19, 16), (1, 5, 15, 12), (7, 3, 13, 14), (5, 7, 14, 15), (19, 18, 17, 16), (14, 13, 17, 18), (15, 14, 18, 19), (13, 12, 16, 17)])
me_cube_002.use_remesh_preserve_volume = False
me_cube_002.use_remesh_preserve_attributes = False
me_cube_002.use_mirror_vertex_groups = False
me_cube_002.update()

# ---- curves / text
cu_beziercurve_010 = bpy.data.curves.new('BezierCurve.010', 'CURVE')
cu_beziercurve_010.dimensions = '2D'
_sp = cu_beziercurve_010.splines.new('POLY'); _sp.points.add(3)
_sp.points.foreach_set('co', [10.0, 5.0, 0.0, 1.0, 10.0, 2.0, 0.0, 1.0, 14.0, 2.0, 0.0, 1.0, 14.0, 5.0, 0.0, 1.0])
_sp.order_v = 1
_sp.use_cyclic_u = True
_sp.use_smooth = False
cu_beziercurve_010.use_path = True
cu_beziercurve_010.use_path_clamp = True
cu_beziercurve_010.bevel_resolution = 0
cu_beziercurve_010.extrude = 22.0
cu_beziercurve_010.fill_mode = 'BOTH'
cu_beziercurve_009 = bpy.data.curves.new('BezierCurve.009', 'CURVE')
cu_beziercurve_009.dimensions = '2D'
_sp = cu_beziercurve_009.splines.new('POLY'); _sp.points.add(3)
_sp.points.foreach_set('co', [19.0, 5.0, 0.0, 1.0, 19.0, 2.0, 0.0, 1.0, 23.0, 2.0, 0.0, 1.0, 23.0, 5.0, 0.0, 1.0])
_sp.order_v = 1
_sp.use_cyclic_u = True
_sp.use_smooth = False
cu_beziercurve_009.use_path = True
cu_beziercurve_009.use_path_clamp = True
cu_beziercurve_009.bevel_resolution = 0
cu_beziercurve_009.extrude = 22.0
cu_beziercurve_009.fill_mode = 'BOTH'
cu_beziercurve_008 = bpy.data.curves.new('BezierCurve.008', 'CURVE')
cu_beziercurve_008.dimensions = '2D'
_sp = cu_beziercurve_008.splines.new('POLY'); _sp.points.add(3)
_sp.points.foreach_set('co', [47.0, -7.0, 0.0, 1.0, 44.0, -7.0, 0.0, 1.0, 44.0, -11.0, 0.0, 1.0, 47.0, -11.0, 0.0, 1.0])
_sp.order_v = 1
_sp.use_cyclic_u = True
_sp.use_smooth = False
cu_beziercurve_008.use_path = True
cu_beziercurve_008.use_path_clamp = True
cu_beziercurve_008.bevel_resolution = 0
cu_beziercurve_008.extrude = 22.0
cu_beziercurve_008.fill_mode = 'BOTH'
cu_beziercurve_007 = bpy.data.curves.new('BezierCurve.007', 'CURVE')
cu_beziercurve_007.dimensions = '2D'
_sp = cu_beziercurve_007.splines.new('POLY'); _sp.points.add(3)
_sp.points.foreach_set('co', [47.0, 2.0, 0.0, 1.0, 44.0, 2.0, 0.0, 1.0, 44.0, -2.0, 0.0, 1.0, 47.0, -2.0, 0.0, 1.0])
_sp.order_v = 1
_sp.use_cyclic_u = True
cu_beziercurve_007.use_path = True
cu_beziercurve_007.use_path_clamp = True
cu_beziercurve_007.bevel_resolution = 0
cu_beziercurve_007.extrude = 22.0
cu_beziercurve_007.fill_mode = 'BOTH'
cu_beziercurve_006 = bpy.data.curves.new('BezierCurve.006', 'CURVE')
cu_beziercurve_006.dimensions = '2D'
_sp = cu_beziercurve_006.splines.new('POLY'); _sp.points.add(19)
_sp.points.foreach_set('co', [53.0, 11.0, 0.0, 1.0, 38.0, 11.0, 0.0, 1.0, 38.0, 1.0, 0.0, 1.0, 41.0, 1.0, 0.0, 1.0, 41.0, -1.0, 0.0, 1.0, 38.0, -1.0, 0.0, 1.0, 38.0, -8.0, 0.0, 1.0, 41.0, -8.0, 0.0, 1.0, 41.0, -10.0, 0.0, 1.0, 38.0, -10.0, 0.0, 1.0, 38.0, -21.0, 0.0, 1.0, 53.0, -21.0, 0.0, 1.0, 53.0, -10.0, 0.0, 1.0, 50.0, -10.0, 0.0, 1.0, 50.0, -8.0, 0.0, 1.0, 53.0, -8.0, 0.0, 1.0, 53.0, -1.0, 0.0, 1.0, 50.0, -1.0, 0.0, 1.0, 50.0, 1.0, 0.0, 1.0, 53.0, 1.0, 0.0, 1.0])
_sp.order_u = 3
_sp.order_v = 1
_sp.use_cyclic_u = True
cu_beziercurve_006.use_path = True
cu_beziercurve_006.use_path_clamp = True
cu_beziercurve_006.bevel_resolution = 0
cu_beziercurve_006.extrude = 0.5
cu_beziercurve_006.fill_mode = 'BOTH'
cu_beziercurve_005 = bpy.data.curves.new('BezierCurve.005', 'CURVE')
cu_beziercurve_005.dimensions = '2D'
_sp = cu_beziercurve_005.splines.new('POLY'); _sp.points.add(19)
_sp.points.foreach_set('co', [49.0, 2.0, 0.0, 1.0, 49.0, 7.0, 0.0, 1.0, 42.0, 7.0, 0.0, 1.0, 42.0, 2.0, 0.0, 1.0, 41.0, 2.0, 0.0, 1.0, 41.0, -2.0, 0.0, 1.0, 42.0, -2.0, 0.0, 1.0, 42.0, -7.0, 0.0, 1.0, 41.0, -7.0, 0.0, 1.0, 41.0, -11.0, 0.0, 1.0, 42.0, -11.0, 0.0, 1.0, 42.0, -17.0, 0.0, 1.0, 49.0, -17.0, 0.0, 1.0, 49.0, -11.0, 0.0, 1.0, 50.0, -11.0, 0.0, 1.0, 50.0, -7.0, 0.0, 1.0, 49.0, -7.0, 0.0, 1.0, 49.0, -2.0, 0.0, 1.0, 50.0, -2.0, 0.0, 1.0, 50.0, 2.0, 0.0, 1.0])
_sp.order_v = 1
_sp.use_cyclic_u = True
_sp.use_smooth = False
cu_beziercurve_005.use_path = True
cu_beziercurve_005.use_path_clamp = True
cu_beziercurve_005.bevel_resolution = 0
cu_beziercurve_005.extrude = 20.0
cu_beziercurve_005.fill_mode = 'BOTH'
cu_beziercurve_004 = bpy.data.curves.new('BezierCurve.004', 'CURVE')
cu_beziercurve_004.dimensions = '2D'
_sp = cu_beziercurve_004.splines.new('POLY'); _sp.points.add(19)
_sp.points.foreach_set('co', [0.0, 23.0, 0.0, 1.0, 0.0, 28.0, 0.0, 1.0, -7.0, 28.0, 0.0, 1.0, -7.0, 23.0, 0.0, 1.0, -8.0, 23.0, 0.0, 1.0, -8.0, 19.0, 0.0, 1.0, -7.0, 19.0, 0.0, 1.0, -7.0, 14.0, 0.0, 1.0, -8.0, 14.0, 0.0, 1.0, -8.0, 10.0, 0.0, 1.0, -7.0, 10.0, 0.0, 1.0, -7.0, 4.0, 0.0, 1.0, 0.0, 4.0, 0.0, 1.0, 0.0, 10.0, 0.0, 1.0, 1.0, 10.0, 0.0, 1.0, 1.0, 14.0, 0.0, 1.0, 0.0, 14.0, 0.0, 1.0, 0.0, 19.0, 0.0, 1.0, 1.0, 19.0, 0.0, 1.0, 1.0, 23.0, 0.0, 1.0])
_sp.order_v = 1
_sp.use_cyclic_u = True
_sp.use_smooth = False
cu_beziercurve_004.use_path = True
cu_beziercurve_004.use_path_clamp = True
cu_beziercurve_004.bevel_resolution = 0
cu_beziercurve_004.extrude = 20.0
cu_beziercurve_004.fill_mode = 'BOTH'
cu_beziercurve_003 = bpy.data.curves.new('BezierCurve.003', 'CURVE')
cu_beziercurve_003.dimensions = '2D'
_sp = cu_beziercurve_003.splines.new('POLY'); _sp.points.add(19)
_sp.points.foreach_set('co', [4.0, 32.0, 0.0, 1.0, -11.0, 32.0, 0.0, 1.0, -11.0, 22.0, 0.0, 1.0, -8.0, 22.0, 0.0, 1.0, -8.0, 20.0, 0.0, 1.0, -11.0, 20.0, 0.0, 1.0, -11.0, 13.0, 0.0, 1.0, -8.0, 13.0, 0.0, 1.0, -8.0, 11.0, 0.0, 1.0, -11.0, 11.0, 0.0, 1.0, -11.0, 0.0, 0.0, 1.0, 4.0, 0.0, 0.0, 1.0, 4.0, 11.0, 0.0, 1.0, 1.0, 11.0, 0.0, 1.0, 1.0, 13.0, 0.0, 1.0, 4.0, 13.0, 0.0, 1.0, 4.0, 20.0, 0.0, 1.0, 1.0, 20.0, 0.0, 1.0, 1.0, 22.0, 0.0, 1.0, 4.0, 22.0, 0.0, 1.0])
_sp.order_u = 3
_sp.order_v = 1
_sp.use_cyclic_u = True
cu_beziercurve_003.use_path = True
cu_beziercurve_003.use_path_clamp = True
cu_beziercurve_003.bevel_resolution = 0
cu_beziercurve_003.extrude = 0.5
cu_beziercurve_003.fill_mode = 'BOTH'

# ---- objects
ob_beziercurve_009 = bpy.data.objects.new('BezierCurve.009', cu_beziercurve_010)
ob_beziercurve_008 = bpy.data.objects.new('BezierCurve.008', cu_beziercurve_009)
ob_beziercurve_007 = bpy.data.objects.new('BezierCurve.007', cu_beziercurve_008)
ob_beziercurve_006 = bpy.data.objects.new('BezierCurve.006', cu_beziercurve_007)
ob_tree_1_029 = bpy.data.objects.new('Tree_1.029', me_cube_036)
ob_tree_1_028 = bpy.data.objects.new('Tree_1.028', me_cube_036)
ob_tree_1_027 = bpy.data.objects.new('Tree_1.027', me_cube_032)
ob_tree_1_026 = bpy.data.objects.new('Tree_1.026', me_cube_031)
ob_tree_1_025 = bpy.data.objects.new('Tree_1.025', me_cube_030)
ob_tree_1_024 = bpy.data.objects.new('Tree_1.024', me_cube_029)
ob_tree_1_023 = bpy.data.objects.new('Tree_1.023', me_cube_028)
ob_tree_1_022 = bpy.data.objects.new('Tree_1.022', me_cube_027)
ob_tree_1_021 = bpy.data.objects.new('Tree_1.021', me_cube_026)
ob_tree_1_020 = bpy.data.objects.new('Tree_1.020', me_cube_025)
ob_tree_1_019 = bpy.data.objects.new('Tree_1.019', me_cube_024)
ob_tree_1_018 = bpy.data.objects.new('Tree_1.018', me_cube_023)
ob_tree_1_017 = bpy.data.objects.new('Tree_1.017', me_cube_022)
ob_tree_1_016 = bpy.data.objects.new('Tree_1.016', me_cube_021)
ob_tree_1_015 = bpy.data.objects.new('Tree_1.015', me_cube_020)
ob_beziercurve_005 = bpy.data.objects.new('BezierCurve.005', cu_beziercurve_006)
ob_beziercurve_004 = bpy.data.objects.new('BezierCurve.004', cu_beziercurve_005)
ob_tree_1_014 = bpy.data.objects.new('Tree_1.014', me_cube_019)
ob_tree_1_013 = bpy.data.objects.new('Tree_1.013', me_cube_018)
ob_tree_1_012 = bpy.data.objects.new('Tree_1.012', me_cube_017)
ob_tree_1_011 = bpy.data.objects.new('Tree_1.011', me_cube_016)
ob_tree_1_010 = bpy.data.objects.new('Tree_1.010', me_cube_015)
ob_tree_1_009 = bpy.data.objects.new('Tree_1.009', me_cube_014)
ob_tree_1_008 = bpy.data.objects.new('Tree_1.008', me_cube_013)
ob_tree_1_007 = bpy.data.objects.new('Tree_1.007', me_cube_012)
ob_tree_1_006 = bpy.data.objects.new('Tree_1.006', me_cube_011)
ob_tree_1_005 = bpy.data.objects.new('Tree_1.005', me_cube_010)
ob_tree_1_004 = bpy.data.objects.new('Tree_1.004', me_cube_009)
ob_tree_1_003 = bpy.data.objects.new('Tree_1.003', me_cube_008)
ob_tree_1_002 = bpy.data.objects.new('Tree_1.002', me_cube_007)
ob_beziercurve_003 = bpy.data.objects.new('BezierCurve.003', cu_beziercurve_004)
ob_beziercurve_002 = bpy.data.objects.new('BezierCurve.002', cu_beziercurve_003)
ob_car = bpy.data.objects.new('Car', me_cube_004)
ob_ground = bpy.data.objects.new('_Ground', me_cube_003)
ob_tree_1_001 = bpy.data.objects.new('Tree_1.001', me_cube_002)
ob_tree_1 = bpy.data.objects.new('Tree_1', me_cube_002)
ob_lamp = bpy.data.objects.new('_Lamp', light_lamp)
ob_camera = bpy.data.objects.new('_Camera', cam_camera)

# ---- transforms, parenting, visibility, modifiers, constraints
ob_beziercurve_009.location = (0.0, 0.0, 0.0)
ob_beziercurve_009.rotation_euler = (0.0, -0.0, 1.571)
ob_beziercurve_009.lineart.crease_threshold = 0.0
ob_beziercurve_008.location = (0.0, 0.0, 0.0)
ob_beziercurve_008.rotation_euler = (0.0, -0.0, 1.571)
ob_beziercurve_008.lineart.crease_threshold = 0.0
ob_beziercurve_007.location = (0.0, 0.0, 0.0)
ob_beziercurve_007.rotation_euler = (0.0, -0.0, 1.571)
ob_beziercurve_007.lineart.crease_threshold = 0.0
ob_beziercurve_006.location = (0.0, 0.0, 0.0)
ob_beziercurve_006.rotation_euler = (0.0, -0.0, 1.571)
ob_beziercurve_006.lineart.crease_threshold = 0.0
ob_tree_1_029.location = (20.1, 50.0, 0.0)
ob_tree_1_029.rotation_euler = (0.0, -0.0, 1.571)
ob_tree_1_029.lineart.crease_threshold = 0.0
ob_tree_1_028.location = (17.0, 52.0, 0.0)
ob_tree_1_028.rotation_euler = (0.0, -0.0, 1.571)
ob_tree_1_028.lineart.crease_threshold = 0.0
ob_tree_1_027.location = (19.0, 46.0, 0.0)
ob_tree_1_027.rotation_euler = (0.0, -0.0, 1.571)
ob_tree_1_027.lineart.crease_threshold = 0.0
ob_tree_1_026.location = (19.0, 41.0, 0.0)
ob_tree_1_026.rotation_euler = (0.0, -0.0, 1.571)
ob_tree_1_026.lineart.crease_threshold = 0.0
ob_tree_1_025.location = (15.0, 40.0, 0.0)
ob_tree_1_025.rotation_euler = (0.0, -0.0, 1.571)
ob_tree_1_025.lineart.crease_threshold = 0.0
ob_tree_1_024.location = (14.0, 51.0, 0.0)
ob_tree_1_024.rotation_euler = (0.0, 0.0, -1.192e-07)
ob_tree_1_024.lineart.crease_threshold = 0.0
ob_tree_1_023.location = (5.0, 50.0, 0.0)
ob_tree_1_023.rotation_euler = (0.0, -0.0, 1.571)
ob_tree_1_023.lineart.crease_threshold = 0.0
ob_tree_1_022.location = (-3.0, 51.0, 0.0)
ob_tree_1_022.rotation_euler = (0.0, -0.0, 1.571)
ob_tree_1_022.lineart.crease_threshold = 0.0
ob_tree_1_021.location = (-7.0, 51.0, 0.0)
ob_tree_1_021.rotation_euler = (0.0, -0.0, 1.571)
ob_tree_1_021.lineart.crease_threshold = 0.0
ob_tree_1_020.location = (-10.0, 48.0, 0.0)
ob_tree_1_020.rotation_euler = (0.0, -0.0, 1.571)
ob_tree_1_020.lineart.crease_threshold = 0.0
ob_tree_1_019.location = (-9.0, 44.0, 0.0)
ob_tree_1_019.rotation_euler = (0.0, -0.0, 1.571)
ob_tree_1_019.lineart.crease_threshold = 0.0
ob_tree_1_018.location = (-5.0, 40.0, 0.0)
ob_tree_1_018.rotation_euler = (0.0, -0.0, 1.571)
ob_tree_1_018.lineart.crease_threshold = 0.0
ob_tree_1_017.location = (3.0, 41.0, 0.0)
ob_tree_1_017.rotation_euler = (0.0, -0.0, 1.571)
ob_tree_1_017.lineart.crease_threshold = 0.0
ob_tree_1_016.location = (6.0, 40.0, 0.0)
ob_tree_1_016.rotation_euler = (0.0, -0.0, 1.571)
ob_tree_1_016.lineart.crease_threshold = 0.0
ob_tree_1_015.location = (12.0, 40.0, 0.0)
ob_tree_1_015.rotation_euler = (0.0, -0.0, 1.571)
ob_tree_1_015.lineart.crease_threshold = 0.0
ob_beziercurve_005.location = (0.0, 0.0, 0.0)
ob_beziercurve_005.rotation_euler = (0.0, -0.0, 1.571)
ob_beziercurve_005.lineart.crease_threshold = 0.0
ob_beziercurve_004.location = (0.0, 0.0, 0.0)
ob_beziercurve_004.rotation_euler = (0.0, -0.0, 1.571)
ob_beziercurve_004.lineart.crease_threshold = 0.0
ob_tree_1_014.location = (-8.0, 9.0, 0.0)
ob_tree_1_014.lineart.crease_threshold = 0.0
ob_tree_1_013.location = (-10.0, 15.0, 0.0)
ob_tree_1_013.lineart.crease_threshold = 0.0
ob_tree_1_012.location = (-9.0, 18.0, 0.0)
ob_tree_1_012.lineart.crease_threshold = 0.0
ob_tree_1_011.location = (-9.0, 27.0, 0.0)
ob_tree_1_011.lineart.crease_threshold = 0.0
ob_tree_1_010.location = (-6.0, 30.0, 0.0)
ob_tree_1_010.lineart.crease_threshold = 0.0
ob_tree_1_009.location = (0.0, 30.0, 0.0)
ob_tree_1_009.lineart.crease_threshold = 0.0
ob_tree_1_008.location = (3.0, 28.0, 0.0)
ob_tree_1_008.lineart.crease_threshold = 0.0
ob_tree_1_007.location = (2.0, 25.0, 0.0)
ob_tree_1_007.lineart.crease_threshold = 0.0
ob_tree_1_006.location = (2.0, 16.0, 0.0)
ob_tree_1_006.lineart.crease_threshold = 0.0
ob_tree_1_005.location = (1.0, 8.0, 0.0)
ob_tree_1_005.lineart.crease_threshold = 0.0
ob_tree_1_004.location = (-10.0, 6.0, 0.0)
ob_tree_1_004.lineart.crease_threshold = 0.0
ob_tree_1_003.location = (-8.0, 3.0, 0.0)
ob_tree_1_003.lineart.crease_threshold = 0.0
ob_tree_1_002.location = (-2.0, 2.0, 0.0)
ob_tree_1_002.lineart.crease_threshold = 0.0
ob_beziercurve_003.location = (0.0, 0.0, 0.0)
ob_beziercurve_003.lineart.crease_threshold = 0.0
ob_beziercurve_002.location = (0.0, 0.0, 0.0)
ob_beziercurve_002.color = (0.03753, 0.38, 0.1324, 1.0)
ob_beziercurve_002.lineart.crease_threshold = 0.0
ob_car.location = (-8.0, -6.001, 0.0)
ob_car.lineart.crease_threshold = 0.0
ob_ground.location = (0.0, 0.0, 0.0)
ob_ground.lock_location = (True, True, True)
ob_ground.lock_rotation = (True, True, True)
ob_ground.lock_scale = (True, True, True)
ob_ground.color = (0.2279, 0.2181, 0.3464, 1.0)
ob_ground.show_texture_space = True
ob_ground.lineart.crease_threshold = 0.0
ob_tree_1_001.location = (2.0, 4.0, 0.0)
ob_tree_1_001.lineart.crease_threshold = 0.0
ob_tree_1.location = (1.0, 1.0, 0.0)
ob_tree_1.lineart.crease_threshold = 0.0
ob_lamp.location = (-3.914, 1.004, 38.0)
ob_lamp.rotation_euler = (0.6503, 0.05522, 1.866)
ob_lamp.lock_rotations_4d = False
ob_lamp.empty_display_type = 'ARROWS'
ob_lamp.color = (0.0, 0.0, 0.0, 0.0)
ob_lamp.lineart.crease_threshold = 0.0
ob_camera.location = (7.481, -6.508, 5.344)
ob_camera.rotation_euler = (1.109, 0.01082, 0.8149)
ob_camera.lock_rotations_4d = False
ob_camera.empty_display_type = 'ARROWS'
ob_camera.color = (0.0, 0.0, 0.0, 0.0)
ob_camera.display_type = 'WIRE'
ob_camera.lineart.crease_threshold = 0.0

# ---- collection membership
col_collection_1.objects.link(ob_beziercurve_009)
col_collection_1.objects.link(ob_beziercurve_008)
col_collection_1.objects.link(ob_beziercurve_007)
col_collection_1.objects.link(ob_beziercurve_006)
col_collection_1.objects.link(ob_tree_1_029)
col_collection_1.objects.link(ob_tree_1_028)
col_collection_1.objects.link(ob_tree_1_027)
col_collection_1.objects.link(ob_tree_1_026)
col_collection_1.objects.link(ob_tree_1_025)
col_collection_1.objects.link(ob_tree_1_024)
col_collection_1.objects.link(ob_tree_1_023)
col_collection_1.objects.link(ob_tree_1_022)
col_collection_1.objects.link(ob_tree_1_021)
col_collection_1.objects.link(ob_tree_1_020)
col_collection_1.objects.link(ob_tree_1_019)
col_collection_1.objects.link(ob_tree_1_018)
col_collection_1.objects.link(ob_tree_1_017)
col_collection_1.objects.link(ob_tree_1_016)
col_collection_1.objects.link(ob_tree_1_015)
col_collection_1.objects.link(ob_beziercurve_005)
col_collection_1.objects.link(ob_beziercurve_004)
col_collection_1.objects.link(ob_tree_1_014)
col_collection_1.objects.link(ob_tree_1_013)
col_collection_1.objects.link(ob_tree_1_012)
col_collection_1.objects.link(ob_tree_1_011)
col_collection_1.objects.link(ob_tree_1_010)
col_collection_1.objects.link(ob_tree_1_009)
col_collection_1.objects.link(ob_tree_1_008)
col_collection_1.objects.link(ob_tree_1_007)
col_collection_1.objects.link(ob_tree_1_006)
col_collection_1.objects.link(ob_tree_1_005)
col_collection_1.objects.link(ob_tree_1_004)
col_collection_1.objects.link(ob_tree_1_003)
col_collection_1.objects.link(ob_tree_1_002)
col_collection_1.objects.link(ob_beziercurve_003)
col_collection_1.objects.link(ob_beziercurve_002)
col_collection_1.objects.link(ob_car)
col_collection_1.objects.link(ob_ground)
col_collection_1.objects.link(ob_tree_1_001)
col_collection_1.objects.link(ob_tree_1)
col_collection_1.objects.link(ob_lamp)
col_collection_1.objects.link(ob_camera)

# ---- scene / render settings (as saved in the file)
scene.camera = ob_camera
scene.frame_start = 1; scene.frame_end = 250; scene.frame_set(0)
scene.render.engine = 'BLENDER_EEVEE_NEXT'
scene.render.resolution_percentage = 50
scene.render.dither_intensity = 0.0
scene.cycles.use_denoising = False
scene.cycles.samples = 128
scene.cycles.sampling_pattern = 'TABULATED_SOBOL'
scene.cycles.light_sampling_threshold = 0.0
scene.cycles.use_adaptive_sampling = False
scene.cycles.use_light_tree = False
scene.cycles.blur_glossy = 0.0
scene.cycles.sample_clamp_indirect = 0.0
scene.view_settings.view_transform = 'Standard'
bpy.context.view_layer.update()
